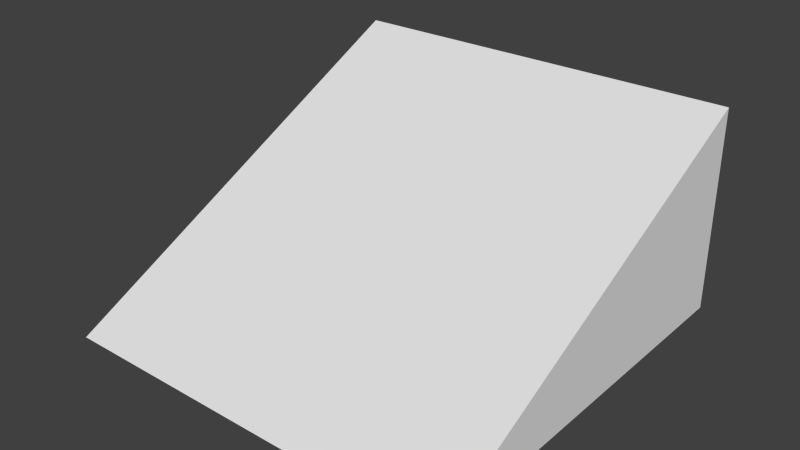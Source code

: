 # Source: ramp2.blend  (saved by Blender 2.74.0; exported with 4.5.12 LTS)
import bpy
from mathutils import Matrix  # noqa: F401  (used for matrix-valued properties, if any)

bpy.ops.wm.read_factory_settings(use_empty=True)
scene = bpy.context.scene
scene.name = 'Scene'

# ---- collections
col_collection_1 = bpy.data.collections.new('Collection 1'); scene.collection.children.link(col_collection_1)

# ---- materials (node trees are filled in below, after node groups)
mat_stone = bpy.data.materials.new('stone')
mat_stone.alpha_threshold = 0.0
mat_stone.use_transparent_shadow = False
mat_stone.roughness = 0.5

# ---- material node trees

# ---- world
world_world = bpy.data.worlds.new('World'); scene.world = world_world
world_world.color = (0.05088, 0.05088, 0.05088)
world_world.use_sun_shadow = False
world_world.sun_shadow_jitter_overblur = 0.0
world_world.cycles.sampling_method = 'MANUAL'
world_world.cycles.sample_map_resolution = 256

# ---- meshes
me_cube = bpy.data.meshes.new('Cube')
me_cube.from_pydata([(4.0, 3.0, -1.667), (4.0, -5.0, -1.667), (-4.0, -5.0, -1.667), (-4.0, 3.0, -1.667), (4.0, 3.0, 2.333), (-4.0, 3.0, 2.333)], [], [(0, 1, 2, 3), (0, 4, 1), (1, 4, 5, 2), (2, 5, 3), (4, 0, 3, 5)])
_uv = me_cube.uv_layers.new(name='UVMap')
_uv.uv.foreach_set('vector', [0.5, 7.035e-08, 1.0, 0.0, 1.0, 0.4721, 0.5, 0.4721, 0.25, 1.0, 0.0, 1.0, 0.25, 0.5279, 2.384e-07, 0.5279, 0.0, 1.97e-07, 0.5, 0.0, 0.5, 0.5279, 1.0, 0.9443, 0.75, 0.4721, 1.0, 0.4721, 0.75, 0.9443, 0.5, 0.9443, 0.5, 0.4721, 0.75, 0.4721])
me_cube.materials.append(mat_stone)
me_cube.use_remesh_preserve_volume = False
me_cube.use_remesh_preserve_attributes = False
me_cube.use_mirror_vertex_groups = False
me_cube.update()

# ---- objects
ob_cube = bpy.data.objects.new('Cube', me_cube)

# ---- transforms, parenting, visibility, modifiers, constraints
ob_cube.location = (0.0, 0.0, 0.0)
ob_cube.lock_rotations_4d = False
ob_cube.empty_display_type = 'ARROWS'
ob_cube.lineart.crease_threshold = 0.0

# ---- collection membership
col_collection_1.objects.link(ob_cube)

# ---- scene / render settings (as saved in the file)
scene.frame_start = 1; scene.frame_end = 250; scene.frame_set(1)
scene.render.engine = 'BLENDER_EEVEE_NEXT'
scene.render.resolution_percentage = 50
scene.render.dither_intensity = 0.0
scene.cycles.use_denoising = False
scene.cycles.samples = 10
scene.cycles.sampling_pattern = 'TABULATED_SOBOL'
scene.cycles.light_sampling_threshold = 0.0
scene.cycles.use_adaptive_sampling = False
scene.cycles.use_light_tree = False
scene.cycles.blur_glossy = 0.0
scene.cycles.pixel_filter_type = 'GAUSSIAN'
scene.cycles.sample_clamp_indirect = 0.0
scene.view_settings.view_transform = 'Standard'
bpy.context.view_layer.update()

# ---- added for rendering (the .blend has no active camera and no usable light): camera, sun
cam_auto = bpy.data.cameras.new('AutoCamera')
cam_auto.lens = 50.0
cam_auto.sensor_width = 36.0
cam_auto.clip_end = 1000.0
ob_auto_camera = bpy.data.objects.new('AutoCamera', cam_auto)
scene.collection.objects.link(ob_auto_camera)
ob_auto_camera.location = (11.1027, -14.3232, 9.21549)
ob_auto_camera.rotation_euler = (1.09748, -7.21219e-08, 0.694738)
scene.camera = ob_auto_camera
light_auto_sun = bpy.data.lights.new('AutoSun', 'SUN')
light_auto_sun.energy = 3.0
light_auto_sun.angle = 0.0523599
ob_auto_sun = bpy.data.objects.new('AutoSun', light_auto_sun)
scene.collection.objects.link(ob_auto_sun)
ob_auto_sun.rotation_euler = (0.872665, 0.174533, 0.523599)
bpy.context.view_layer.update()
